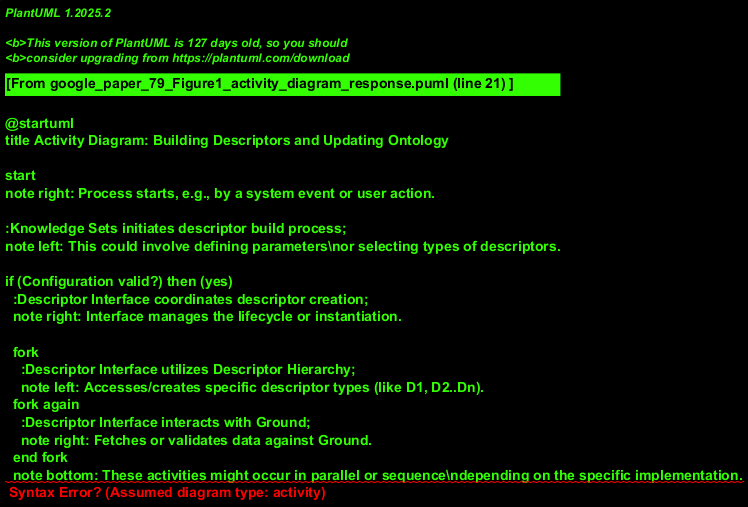

The diagram above was rendered by PlantUML. Its source (embedded in the PNG):
@startuml
title Activity Diagram: Building Descriptors and Updating Ontology

start
note right: Process starts, e.g., by a system event or user action.

:Knowledge Sets initiates descriptor build process;
note left: This could involve defining parameters\nor selecting types of descriptors.

if (Configuration valid?) then (yes)
  :Descriptor Interface coordinates descriptor creation;
  note right: Interface manages the lifecycle or instantiation.

  fork
    :Descriptor Interface utilizes Descriptor Hierarchy;
    note left: Accesses/creates specific descriptor types (like D1, D2..Dn).
  fork again
    :Descriptor Interface interacts with Ground;
    note right: Fetches or validates data against Ground.
  end fork
  note bottom: These activities might occur in parallel or sequence\ndepending on the specific implementation.

  :Descriptor Interface prepares data for ontology;

  :Descriptor Interface writes data to OWL Ontology;
  note left: Persists the descriptor information into the ontology.

  :OWL Ontology stores the new/updated data;

  if (Reasoning required?) then (yes)
    note right: Assumed check if ontology needs re-evaluation.
    :OWL Manager uses OWL Reasoner to process ontology;
    :Ontology consistency updated;
  else (no)
  endif

else (no)
  :Log configuration error;
  stop
endif

stop
note left: Process completed.

@enduml